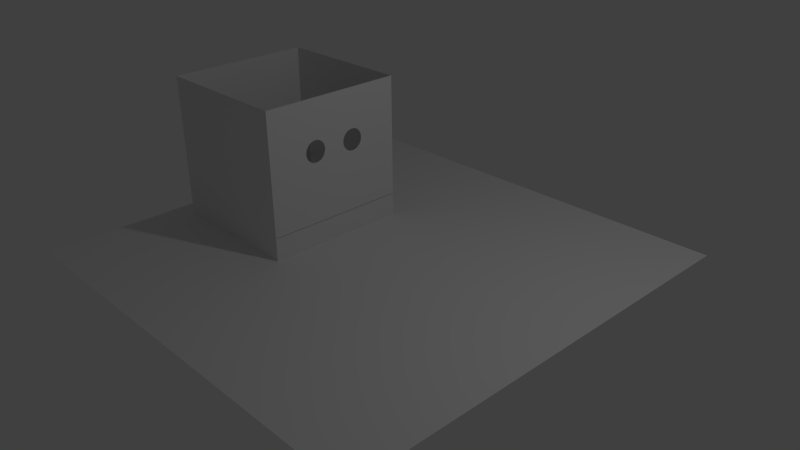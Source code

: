 # Source: biolab.blend  (saved by Blender 2.69.0; exported with 4.5.12 LTS)
import bpy
from mathutils import Matrix  # noqa: F401  (used for matrix-valued properties, if any)

bpy.ops.wm.read_factory_settings(use_empty=True)
scene = bpy.context.scene
scene.name = 'Scene'

# ---- collections
col_collection_1 = bpy.data.collections.new('Collection 1'); scene.collection.children.link(col_collection_1)

# ---- world
world_world = bpy.data.worlds.new('World'); scene.world = world_world
world_world.color = (0.05088, 0.05088, 0.05088)
world_world.use_sun_shadow = False
world_world.sun_shadow_jitter_overblur = 0.0
world_world.cycles.sampling_method = 'MANUAL'
world_world.cycles.sample_map_resolution = 256

# ---- cameras
cam_camera = bpy.data.cameras.new('Camera')
cam_camera.clip_end = 100.0
cam_camera.lens = 35.0
cam_camera.sensor_width = 32.0
cam_camera.sensor_height = 18.0
cam_camera.ortho_scale = 7.314
cam_camera.dof.focus_distance = 0.0
cam_camera.dof.aperture_fstop = 128.0

# ---- lights
light_lamp = bpy.data.lights.new('Lamp', 'POINT')
light_lamp.transmission_factor = 0.0
light_lamp.cutoff_distance = 30.0
light_lamp.energy = 100.0
light_lamp.shadow_buffer_clip_start = 1.001
light_lamp.shadow_soft_size = 0.1
light_lamp.shadow_maximum_resolution = 0.006
light_lamp.use_absolute_resolution = True
light_lamp.cycles.use_multiple_importance_sampling = False

# ---- meshes
me_cylinder_002 = bpy.data.meshes.new('Cylinder.002')
me_cylinder_002.from_pydata([(0.0, 1.0, -1.0), (0.0, 1.0, 1.0), (0.1951, 0.9808, -1.0), (0.1951, 0.9808, 1.0), (0.3827, 0.9239, -1.0), (0.3827, 0.9239, 1.0), (0.5556, 0.8315, -1.0), (0.5556, 0.8315, 1.0), (0.7071, 0.7071, -1.0), (0.7071, 0.7071, 1.0), (0.8315, 0.5556, -1.0), (0.8315, 0.5556, 1.0), (0.9239, 0.3827, -1.0), (0.9239, 0.3827, 1.0), (0.9808, 0.1951, -1.0), (0.9808, 0.1951, 1.0), (1.0, 7.55e-08, -1.0), (1.0, 7.55e-08, 1.0), (0.9808, -0.1951, -1.0), (0.9808, -0.1951, 1.0), (0.9239, -0.3827, -1.0), (0.9239, -0.3827, 1.0), (0.8315, -0.5556, -1.0), (0.8315, -0.5556, 1.0), (0.7071, -0.7071, -1.0), (0.7071, -0.7071, 1.0), (0.5556, -0.8315, -1.0), (0.5556, -0.8315, 1.0), (0.3827, -0.9239, -1.0), (0.3827, -0.9239, 1.0), (0.1951, -0.9808, -1.0), (0.1951, -0.9808, 1.0), (-3.258e-07, -1.0, -1.0), (-3.258e-07, -1.0, 1.0), (-0.1951, -0.9808, -1.0), (-0.1951, -0.9808, 1.0), (-0.3827, -0.9239, -1.0), (-0.3827, -0.9239, 1.0), (-0.5556, -0.8315, -1.0), (-0.5556, -0.8315, 1.0), (-0.7071, -0.7071, -1.0), (-0.7071, -0.7071, 1.0), (-0.8315, -0.5556, -1.0), (-0.8315, -0.5556, 1.0), (-0.9239, -0.3827, -1.0), (-0.9239, -0.3827, 1.0), (-0.9808, -0.1951, -1.0), (-0.9808, -0.1951, 1.0), (-1.0, 9.656e-07, -1.0), (-1.0, 9.656e-07, 1.0), (-0.9808, 0.1951, -1.0), (-0.9808, 0.1951, 1.0), (-0.9239, 0.3827, -1.0), (-0.9239, 0.3827, 1.0), (-0.8315, 0.5556, -1.0), (-0.8315, 0.5556, 1.0), (-0.7071, 0.7071, -1.0), (-0.7071, 0.7071, 1.0), (-0.5556, 0.8315, -1.0), (-0.5556, 0.8315, 1.0), (-0.3827, 0.9239, -1.0), (-0.3827, 0.9239, 1.0), (-0.1951, 0.9808, -1.0), (-0.1951, 0.9808, 1.0)], [], [(0, 1, 3, 2), (2, 3, 5, 4), (4, 5, 7, 6), (6, 7, 9, 8), (8, 9, 11, 10), (10, 11, 13, 12), (12, 13, 15, 14), (14, 15, 17, 16), (16, 17, 19, 18), (18, 19, 21, 20), (20, 21, 23, 22), (22, 23, 25, 24), (24, 25, 27, 26), (26, 27, 29, 28), (28, 29, 31, 30), (30, 31, 33, 32), (32, 33, 35, 34), (34, 35, 37, 36), (36, 37, 39, 38), (38, 39, 41, 40), (40, 41, 43, 42), (42, 43, 45, 44), (44, 45, 47, 46), (46, 47, 49, 48), (48, 49, 51, 50), (50, 51, 53, 52), (52, 53, 55, 54), (54, 55, 57, 56), (56, 57, 59, 58), (58, 59, 61, 60), (3, 1, 63, 61, 59, 57, 55, 53, 51, 49, 47, 45, 43, 41, 39, 37, 35, 33, 31, 29, 27, 25, 23, 21, 19, 17, 15, 13, 11, 9, 7, 5), (62, 63, 1, 0), (60, 61, 63, 62), (0, 2, 4, 6, 8, 10, 12, 14, 16, 18, 20, 22, 24, 26, 28, 30, 32, 34, 36, 38, 40, 42, 44, 46, 48, 50, 52, 54, 56, 58, 60, 62)])
me_cylinder_002.use_remesh_preserve_volume = False
me_cylinder_002.use_remesh_preserve_attributes = False
me_cylinder_002.use_mirror_vertex_groups = False
me_cylinder_002.update()
me_plane_004 = bpy.data.meshes.new('Plane.004')
me_plane_004.from_pydata([(1.0, -1.0, 0.0), (1.0, 1.0, 0.0), (0.1187, 0.3917, 0.0), (0.1295, 0.3757, 0.0), (0.1382, 0.3584, 0.0), (0.1446, 0.3399, 0.0), (0.1486, 0.3203, 0.0), (0.15, 0.3, 0.0), (0.1486, 0.2797, 0.0), (0.1446, 0.2601, 0.0), (0.1382, 0.2416, 0.0), (0.1295, 0.2243, 0.0), (0.1187, 0.2083, 0.0), (0.1061, 0.1939, 0.0), (0.09165, 0.1813, 0.0), (0.0757, 0.1705, 0.0), (0.05838, 0.1618, 0.0), (0.03987, 0.1554, 0.0), (0.02035, 0.1514, 0.0), (0.0, 0.15, 0.0), (-0.02035, 0.1514, 0.0), (-0.03987, 0.1554, 0.0), (-0.05838, 0.1618, 0.0), (-0.0757, 0.1705, 0.0), (-0.09165, 0.1813, 0.0), (-0.1061, 0.1939, 0.0), (-0.1187, 0.2083, 0.0), (-0.1295, 0.2243, 0.0), (-0.1382, 0.2416, 0.0), (-0.1446, 0.2601, 0.0), (-0.1486, 0.2797, 0.0), (-0.15, 0.3, 0.0), (-0.1486, 0.3203, 0.0), (-0.1446, 0.3399, 0.0), (-0.1382, 0.3584, 0.0), (-0.1295, 0.3757, 0.0), (-0.1187, 0.3917, 0.0), (-0.1061, 0.4061, 0.0), (-0.09165, 0.4187, 0.0), (-0.0757, 0.4295, 0.0), (-0.05838, 0.4382, 0.0), (-0.03987, 0.4446, 0.0), (-0.02035, 0.4486, 0.0), (0.0, 0.45, 0.0), (0.02035, 0.4486, 0.0), (0.03987, 0.4446, 0.0), (0.05838, 0.4382, 0.0), (0.0757, 0.4295, 0.0), (0.09165, 0.4187, 0.0), (0.1061, 0.4061, 0.0), (-5.96e-08, -0.15, 0.0), (0.02035, -0.1514, 0.0), (0.03987, -0.1554, 0.0), (0.05838, -0.1618, 0.0), (0.0757, -0.1705, 0.0), (0.09165, -0.1813, 0.0), (0.1061, -0.1939, 0.0), (0.1187, -0.2083, 0.0), (0.1295, -0.2243, 0.0), (0.1382, -0.2416, 0.0), (0.1446, -0.2601, 0.0), (0.1486, -0.2797, 0.0), (0.15, -0.3, 0.0), (0.1486, -0.3203, 0.0), (0.1446, -0.3399, 0.0), (0.1382, -0.3584, 0.0), (0.1295, -0.3757, 0.0), (0.1187, -0.3917, 0.0), (0.1061, -0.4061, 0.0), (0.09165, -0.4187, 0.0), (0.0757, -0.4295, 0.0), (0.05838, -0.4382, 0.0), (0.03987, -0.4446, 0.0), (0.02035, -0.4486, 0.0), (2.98e-08, -0.45, 0.0), (-0.02035, -0.4486, 0.0), (-0.03987, -0.4446, 0.0), (-0.05838, -0.4382, 0.0), (-0.0757, -0.4295, 0.0), (-0.09165, -0.4187, 0.0), (-0.1061, -0.4061, 0.0), (-0.1187, -0.3917, 0.0), (-0.1295, -0.3757, 0.0), (-0.1382, -0.3584, 0.0), (-0.1446, -0.3399, 0.0), (-0.1486, -0.3203, 0.0), (-0.15, -0.3, 0.0), (-0.1486, -0.2797, 0.0), (-0.1446, -0.2601, 0.0), (-0.1382, -0.2416, 0.0), (-0.1295, -0.2243, 0.0), (-0.1187, -0.2083, 0.0), (-0.1061, -0.1939, 0.0), (-0.09165, -0.1813, 0.0), (-0.0757, -0.1705, 0.0), (-0.05838, -0.1618, 0.0), (-0.03987, -0.1554, 0.0), (-0.02035, -0.1514, 0.0), (-0.7027, 0.7329, 0.0), (-0.7031, 1.0, 0.0), (-0.7004, -1.0, 0.0)], [], [(98, 26, 27, 28, 29, 30, 31, 32, 33, 34, 35, 36, 37, 38, 39, 40, 41, 42, 43, 44, 45, 46, 47, 48, 49, 2, 1, 99), (0, 1, 2, 3, 4, 5, 6, 7, 8, 9, 10, 11, 12, 13, 14, 15, 16, 17, 18, 19, 50, 51, 52, 53, 54, 55, 56, 57, 58, 59, 60, 61, 62, 63, 64, 65, 66, 67, 68, 69, 70, 71, 72, 73, 74), (100, 0, 74, 75, 76, 77, 78, 79, 80, 81, 82, 83, 84, 85, 86, 87, 88, 89, 90, 91, 92, 93, 94, 95, 96, 97, 50, 19, 20, 21, 22, 23, 24, 25, 26, 98)])
me_plane_004.use_remesh_preserve_volume = False
me_plane_004.use_remesh_preserve_attributes = False
me_plane_004.use_mirror_vertex_groups = False
me_plane_004.update()
me_cube = bpy.data.meshes.new('Cube')
me_cube.from_pydata([(-1.0, -1.0, -1.0), (-1.0, 1.0, -1.0), (1.0, 1.0, -1.0), (1.0, -1.0, -1.0), (-1.0, -1.0, 1.0), (-1.0, 1.0, 1.0), (1.0, 1.0, 1.0), (1.0, -1.0, 1.0)], [], [(4, 5, 1, 0), (5, 6, 2, 1), (6, 7, 3, 2), (7, 4, 0, 3), (0, 1, 2, 3), (7, 6, 5, 4)])
me_cube.use_remesh_preserve_volume = False
me_cube.use_remesh_preserve_attributes = False
me_cube.use_mirror_vertex_groups = False
me_cube.update()
me_plane = bpy.data.meshes.new('Plane')
me_plane.from_pydata([(1.0, -1.0, 0.0), (-1.0, -1.0, 0.0), (1.0, 1.0, 0.0), (-1.0, 1.0, 0.0)], [], [(1, 0, 2, 3)])
me_plane.use_remesh_preserve_volume = False
me_plane.use_remesh_preserve_attributes = False
me_plane.use_mirror_vertex_groups = False
me_plane.update()
me_plane_005 = bpy.data.meshes.new('Plane.005')
me_plane_005.from_pydata([(1.0, -1.0, 0.0), (-1.0, -1.0, 0.0), (1.0, 1.0, 0.0), (-1.0, 1.0, 0.0)], [], [(1, 0, 2, 3)])
me_plane_005.use_remesh_preserve_volume = False
me_plane_005.use_remesh_preserve_attributes = False
me_plane_005.use_mirror_vertex_groups = False
me_plane_005.update()
me_plane_006 = bpy.data.meshes.new('Plane.006')
me_plane_006.from_pydata([(1.0, -1.0, 0.0), (-1.0, -1.0, 0.0), (1.0, 1.0, 0.0), (-1.0, 1.0, 0.0)], [], [(1, 0, 2, 3)])
me_plane_006.use_remesh_preserve_volume = False
me_plane_006.use_remesh_preserve_attributes = False
me_plane_006.use_mirror_vertex_groups = False
me_plane_006.update()
me_plane_007 = bpy.data.meshes.new('Plane.007')
me_plane_007.from_pydata([(1.0, -1.0, 0.0), (-1.0, -1.0, 0.0), (1.0, 1.0, 0.0), (-1.0, 1.0, 0.0)], [], [(1, 0, 2, 3)])
me_plane_007.use_remesh_preserve_volume = False
me_plane_007.use_remesh_preserve_attributes = False
me_plane_007.use_mirror_vertex_groups = False
me_plane_007.update()

# ---- curves / text
cu_beziercircle = bpy.data.curves.new('BezierCircle', 'CURVE')
cu_beziercircle.dimensions = '3D'
_sp = cu_beziercircle.splines.new('BEZIER'); _sp.bezier_points.add(3)
_sp.bezier_points.foreach_set('co', [-1.0, 0.0, 0.0, 0.0, 1.0, 0.0, 1.0, 0.0, 0.0, 0.0, -1.0, 0.0])
_sp.bezier_points.foreach_set('handle_left', [-1.0, -0.5521, 0.0, -0.5521, 1.0, 0.0, 1.0, 0.5521, 0.0, 0.5521, -1.0, 0.0])
_sp.bezier_points.foreach_set('handle_right', [-1.0, 0.5521, 0.0, 0.5521, 1.0, 0.0, 1.0, -0.5521, 0.0, -0.5521, -1.0, 0.0])
for _p, _l, _r in zip(_sp.bezier_points, ['AUTO', 'AUTO', 'AUTO', 'AUTO'], ['AUTO', 'AUTO', 'AUTO', 'AUTO']): _p.handle_left_type = _l; _p.handle_right_type = _r
_sp.order_u = 0
_sp.order_v = 0
_sp.use_cyclic_u = True
cu_beziercircle.use_path = True
cu_beziercircle.use_path_clamp = True
cu_beziercircle.bevel_resolution = 0
cu_beziercircle.fill_mode = 'HALF'

# ---- objects
ob_cylinder = bpy.data.objects.new('Cylinder', me_cylinder_002)
ob_beziercircle = bpy.data.objects.new('BezierCircle', cu_beziercircle)
ob_plane_001 = bpy.data.objects.new('Plane.001', me_plane_004)
ob_cube = bpy.data.objects.new('Cube', me_cube)
ob_plane = bpy.data.objects.new('Plane', me_plane)
ob_lamp = bpy.data.objects.new('Lamp', light_lamp)
ob_camera = bpy.data.objects.new('Camera', cam_camera)
ob_plane_002 = bpy.data.objects.new('Plane.002', me_plane_005)
ob_plane_003 = bpy.data.objects.new('Plane.003', me_plane_006)
ob_plane_004 = bpy.data.objects.new('Plane.004', me_plane_007)

# ---- transforms, parenting, visibility, modifiers, constraints
ob_cylinder.location = (-1.3, 0.0, 0.86)
ob_cylinder.scale = (0.05, 0.05, 0.5)
ob_cylinder.lineart.crease_threshold = 0.0
ob_beziercircle.location = (-0.5, -0.3, 1.0)
ob_beziercircle.rotation_euler = (0.0, 1.571, 0.0)
ob_beziercircle.scale = (0.15, 0.15, 1.0)
ob_beziercircle.lineart.crease_threshold = 0.0
ob_plane_001.location = (-0.7048, 0.0, 1.3)
ob_plane_001.rotation_euler = (0.0, 1.571, 0.0)
ob_plane_001.lineart.crease_threshold = 0.0
ob_cube.location = (-1.705, 0.0, 0.1775)
ob_cube.scale = (1.0, 1.0, 0.1775)
ob_cube.lineart.crease_threshold = 0.0
ob_plane.location = (0.0, 0.0, 0.0)
ob_plane.scale = (3.0, 3.0, 1.0)
ob_plane.lineart.crease_threshold = 0.0
ob_lamp.location = (4.076, 1.005, 5.904)
ob_lamp.rotation_euler = (0.6503, 0.05522, 1.866)
ob_lamp.lock_rotations_4d = False
ob_lamp.empty_display_type = 'ARROWS'
ob_lamp.color = (0.0, 0.0, 0.0, 0.0)
ob_lamp.lineart.crease_threshold = 0.0
ob_camera.location = (7.481, -6.508, 5.344)
ob_camera.rotation_euler = (1.109, 0.01082, 0.8149)
ob_camera.lock_rotations_4d = False
ob_camera.empty_display_type = 'ARROWS'
ob_camera.color = (0.0, 0.0, 0.0, 0.0)
ob_camera.display_type = 'WIRE'
ob_camera.lineart.crease_threshold = 0.0
ob_plane_002.location = (-2.705, 0.0, 1.0)
ob_plane_002.rotation_euler = (0.0, 1.571, 0.0)
ob_plane_002.lineart.crease_threshold = 0.0
ob_plane_003.location = (-1.705, 1.0, 1.0)
ob_plane_003.rotation_euler = (0.0, 1.571, 1.571)
ob_plane_003.lineart.crease_threshold = 0.0
ob_plane_004.location = (-1.705, -1.0, 1.0)
ob_plane_004.rotation_euler = (0.0, 1.571, 1.571)
ob_plane_004.lineart.crease_threshold = 0.0

# ---- collection membership
col_collection_1.objects.link(ob_cylinder)
col_collection_1.objects.link(ob_beziercircle)
col_collection_1.objects.link(ob_plane_001)
col_collection_1.objects.link(ob_cube)
col_collection_1.objects.link(ob_plane)
col_collection_1.objects.link(ob_lamp)
col_collection_1.objects.link(ob_camera)
col_collection_1.objects.link(ob_plane_002)
col_collection_1.objects.link(ob_plane_003)
col_collection_1.objects.link(ob_plane_004)

# ---- scene / render settings (as saved in the file)
scene.camera = ob_camera
scene.frame_start = 1; scene.frame_end = 250; scene.frame_set(1)
scene.render.engine = 'BLENDER_EEVEE_NEXT'
scene.render.image_settings.compression = 90
scene.render.resolution_percentage = 50
scene.render.dither_intensity = 0.0
scene.cycles.use_denoising = False
scene.cycles.samples = 10
scene.cycles.sampling_pattern = 'TABULATED_SOBOL'
scene.cycles.light_sampling_threshold = 0.0
scene.cycles.use_adaptive_sampling = False
scene.cycles.use_light_tree = False
scene.cycles.blur_glossy = 0.0
scene.cycles.volume_bounces = 1
scene.cycles.pixel_filter_type = 'GAUSSIAN'
scene.cycles.sample_clamp_indirect = 0.0
scene.view_settings.view_transform = 'Standard'
bpy.context.view_layer.update()
